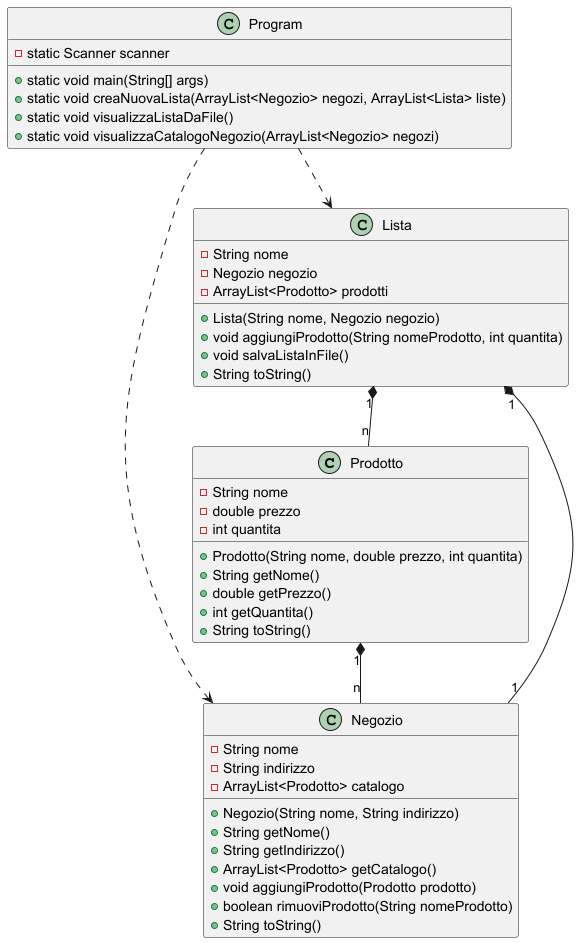

The diagram above was rendered by PlantUML. Its source (embedded in the PNG):
@startuml
'https://plantuml.com/class-diagram

class Prodotto {
    - String nome
    - double prezzo
    - int quantita
    + Prodotto(String nome, double prezzo, int quantita)
    + String getNome()
    + double getPrezzo()
    + int getQuantita()
    + String toString()
}

class Negozio {
    - String nome
    - String indirizzo
    - ArrayList<Prodotto> catalogo
    + Negozio(String nome, String indirizzo)
    + String getNome()
    + String getIndirizzo()
    + ArrayList<Prodotto> getCatalogo()
    + void aggiungiProdotto(Prodotto prodotto)
    + boolean rimuoviProdotto(String nomeProdotto)
    + String toString()
}

class Lista {
    - String nome
    - Negozio negozio
    - ArrayList<Prodotto> prodotti
    + Lista(String nome, Negozio negozio)
    + void aggiungiProdotto(String nomeProdotto, int quantita)
    + void salvaListaInFile()
    + String toString()
}

class Program {
    - static Scanner scanner
    + static void main(String[] args)
    + static void creaNuovaLista(ArrayList<Negozio> negozi, ArrayList<Lista> liste)
    + static void visualizzaListaDaFile()
    + static void visualizzaCatalogoNegozio(ArrayList<Negozio> negozi)
}

Prodotto "1" *-- "n" Negozio
Lista "1" *-- "1" Negozio
Lista "1" *-- "n" Prodotto
Program ..> Negozio
Program ..> Lista

@enduml